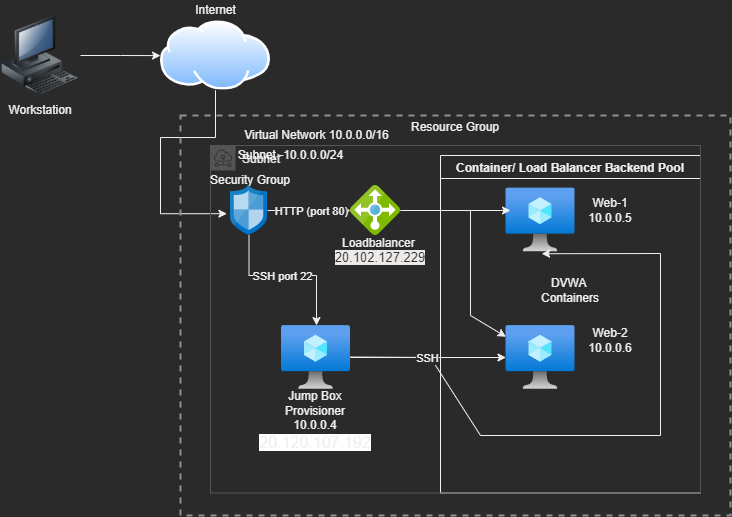

The diagram above was exported from draw.io. Its source (the exported page's mxGraphModel, read from the mxfile embedded in the PNG):
<mxGraphModel dx="733" dy="619" grid="1" gridSize="10" guides="1" tooltips="1" connect="1" arrows="1" fold="1" page="1" pageScale="1" pageWidth="850" pageHeight="1100" math="0" shadow="0">
  <root>
    <mxCell id="0" />
    <mxCell id="1" parent="0" />
    <mxCell id="dhXjMNItXedctqsWXeVk-24" value="" style="edgeStyle=orthogonalEdgeStyle;rounded=0;orthogonalLoop=1;jettySize=auto;html=1;entryX=-0.097;entryY=0.564;entryDx=0;entryDy=0;entryPerimeter=0;" parent="1" source="dhXjMNItXedctqsWXeVk-7" target="dhXjMNItXedctqsWXeVk-3" edge="1">
      <mxGeometry relative="1" as="geometry">
        <Array as="points">
          <mxPoint x="255" y="142" />
          <mxPoint x="200" y="142" />
          <mxPoint x="200" y="218" />
        </Array>
      </mxGeometry>
    </mxCell>
    <mxCell id="dhXjMNItXedctqsWXeVk-7" value="" style="aspect=fixed;perimeter=ellipsePerimeter;html=1;align=center;shadow=0;dashed=0;spacingTop=3;image;image=img/lib/active_directory/internet_cloud.svg;" parent="1" vertex="1">
      <mxGeometry x="200" y="25.349999999999998" width="110" height="69.3" as="geometry" />
    </mxCell>
    <mxCell id="dhXjMNItXedctqsWXeVk-23" value="" style="edgeStyle=orthogonalEdgeStyle;rounded=0;orthogonalLoop=1;jettySize=auto;html=1;" parent="1" source="dhXjMNItXedctqsWXeVk-10" target="dhXjMNItXedctqsWXeVk-7" edge="1">
      <mxGeometry relative="1" as="geometry" />
    </mxCell>
    <mxCell id="dhXjMNItXedctqsWXeVk-10" value="" style="image;html=1;image=img/lib/clip_art/computers/Workstation_128x128.png" parent="1" vertex="1">
      <mxGeometry x="40" y="20" width="80" height="80" as="geometry" />
    </mxCell>
    <mxCell id="dhXjMNItXedctqsWXeVk-11" value="Resource Group" style="fontStyle=0;verticalAlign=top;align=center;spacingTop=-2;fillColor=none;rounded=0;whiteSpace=wrap;html=1;strokeColor=#919191;strokeWidth=2;dashed=1;container=1;collapsible=0;expand=0;recursiveResize=0;" parent="1" vertex="1">
      <mxGeometry x="220" y="120" width="550" height="400" as="geometry" />
    </mxCell>
    <mxCell id="dhXjMNItXedctqsWXeVk-14" value="Container/ Load Balancer Backend Pool" style="swimlane;" parent="dhXjMNItXedctqsWXeVk-11" vertex="1">
      <mxGeometry x="260" y="40" width="260" height="337.5" as="geometry" />
    </mxCell>
    <mxCell id="dhXjMNItXedctqsWXeVk-8" value="" style="aspect=fixed;html=1;points=[];align=center;image;fontSize=12;image=img/lib/azure2/compute/Virtual_Machine.svg;" parent="dhXjMNItXedctqsWXeVk-14" vertex="1">
      <mxGeometry x="65.5" y="32.5" width="69" height="64" as="geometry" />
    </mxCell>
    <mxCell id="dhXjMNItXedctqsWXeVk-19" value="" style="aspect=fixed;html=1;points=[];align=center;image;fontSize=12;image=img/lib/azure2/compute/Virtual_Machine.svg;" parent="dhXjMNItXedctqsWXeVk-14" vertex="1">
      <mxGeometry x="65.5" y="170" width="69" height="64" as="geometry" />
    </mxCell>
    <mxCell id="dhXjMNItXedctqsWXeVk-13" value="Subnet" style="sketch=0;outlineConnect=0;gradientColor=none;html=1;whiteSpace=wrap;fontSize=12;fontStyle=0;shape=mxgraph.aws4.group;grIcon=mxgraph.aws4.group_subnet;strokeColor=#545454;fillColor=none;verticalAlign=top;align=left;spacingLeft=30;fontColor=#E8E8E8;dashed=0;" parent="dhXjMNItXedctqsWXeVk-14" vertex="1">
      <mxGeometry x="-230" y="-10" width="490" height="347.5" as="geometry" />
    </mxCell>
    <mxCell id="dhXjMNItXedctqsWXeVk-33" value="Security Group" style="text;html=1;strokeColor=none;fillColor=none;align=center;verticalAlign=middle;whiteSpace=wrap;rounded=0;" parent="dhXjMNItXedctqsWXeVk-14" vertex="1">
      <mxGeometry x="-240" y="10" width="100" height="30" as="geometry" />
    </mxCell>
    <mxCell id="dhXjMNItXedctqsWXeVk-38" value="Web-1&lt;br&gt;10.0.0.5" style="text;html=1;strokeColor=none;fillColor=none;align=center;verticalAlign=middle;whiteSpace=wrap;rounded=0;" parent="dhXjMNItXedctqsWXeVk-14" vertex="1">
      <mxGeometry x="140" y="40" width="60" height="30" as="geometry" />
    </mxCell>
    <mxCell id="dhXjMNItXedctqsWXeVk-37" value="Web-2&lt;br&gt;10.0.0.6" style="text;html=1;strokeColor=none;fillColor=none;align=center;verticalAlign=middle;whiteSpace=wrap;rounded=0;" parent="dhXjMNItXedctqsWXeVk-14" vertex="1">
      <mxGeometry x="140" y="170" width="60" height="30" as="geometry" />
    </mxCell>
    <mxCell id="dhXjMNItXedctqsWXeVk-36" value="DVWA&amp;nbsp;&lt;br&gt;Containers" style="text;html=1;strokeColor=none;fillColor=none;align=center;verticalAlign=middle;whiteSpace=wrap;rounded=0;" parent="dhXjMNItXedctqsWXeVk-14" vertex="1">
      <mxGeometry x="100" y="120" width="60" height="30" as="geometry" />
    </mxCell>
    <mxCell id="dhXjMNItXedctqsWXeVk-46" value="Subnet -10.0.0.0/24" style="text;html=1;align=center;verticalAlign=middle;resizable=0;points=[];autosize=1;strokeColor=none;fillColor=none;" parent="dhXjMNItXedctqsWXeVk-14" vertex="1">
      <mxGeometry x="-210" y="-10" width="120" height="20" as="geometry" />
    </mxCell>
    <mxCell id="dhXjMNItXedctqsWXeVk-29" value="" style="edgeStyle=none;rounded=0;orthogonalLoop=1;jettySize=auto;html=1;" parent="dhXjMNItXedctqsWXeVk-11" source="dhXjMNItXedctqsWXeVk-20" target="dhXjMNItXedctqsWXeVk-19" edge="1">
      <mxGeometry relative="1" as="geometry" />
    </mxCell>
    <mxCell id="dhXjMNItXedctqsWXeVk-20" value="" style="aspect=fixed;html=1;points=[];align=center;image;fontSize=12;image=img/lib/azure2/compute/Virtual_Machine.svg;" parent="dhXjMNItXedctqsWXeVk-11" vertex="1">
      <mxGeometry x="101" y="210" width="69" height="64" as="geometry" />
    </mxCell>
    <mxCell id="dhXjMNItXedctqsWXeVk-27" value="" style="edgeStyle=none;rounded=0;orthogonalLoop=1;jettySize=auto;html=1;" parent="dhXjMNItXedctqsWXeVk-11" source="dhXjMNItXedctqsWXeVk-4" edge="1">
      <mxGeometry relative="1" as="geometry">
        <mxPoint x="330" y="95" as="targetPoint" />
      </mxGeometry>
    </mxCell>
    <mxCell id="dhXjMNItXedctqsWXeVk-4" value="" style="sketch=0;aspect=fixed;html=1;points=[];align=center;image;fontSize=12;image=img/lib/mscae/Load_Balancer_feature.svg;" parent="dhXjMNItXedctqsWXeVk-11" vertex="1">
      <mxGeometry x="170" y="70" width="50" height="50" as="geometry" />
    </mxCell>
    <mxCell id="dhXjMNItXedctqsWXeVk-25" value="" style="edgeStyle=orthogonalEdgeStyle;rounded=0;orthogonalLoop=1;jettySize=auto;html=1;" parent="dhXjMNItXedctqsWXeVk-11" source="dhXjMNItXedctqsWXeVk-3" target="dhXjMNItXedctqsWXeVk-20" edge="1">
      <mxGeometry relative="1" as="geometry">
        <Array as="points">
          <mxPoint x="69" y="160" />
          <mxPoint x="136" y="160" />
        </Array>
      </mxGeometry>
    </mxCell>
    <mxCell id="dhXjMNItXedctqsWXeVk-41" value="SSH port 22" style="edgeLabel;html=1;align=center;verticalAlign=middle;resizable=0;points=[];" parent="dhXjMNItXedctqsWXeVk-25" vertex="1" connectable="0">
      <mxGeometry x="0.2559" relative="1" as="geometry">
        <mxPoint x="-26" as="offset" />
      </mxGeometry>
    </mxCell>
    <mxCell id="dhXjMNItXedctqsWXeVk-26" value="" style="edgeStyle=none;rounded=0;orthogonalLoop=1;jettySize=auto;html=1;" parent="dhXjMNItXedctqsWXeVk-11" source="dhXjMNItXedctqsWXeVk-3" target="dhXjMNItXedctqsWXeVk-4" edge="1">
      <mxGeometry relative="1" as="geometry" />
    </mxCell>
    <mxCell id="dhXjMNItXedctqsWXeVk-40" value="HTTP (port 80)" style="edgeLabel;html=1;align=center;verticalAlign=middle;resizable=0;points=[];" parent="dhXjMNItXedctqsWXeVk-26" vertex="1" connectable="0">
      <mxGeometry x="-0.388" y="-3" relative="1" as="geometry">
        <mxPoint x="18" y="-3" as="offset" />
      </mxGeometry>
    </mxCell>
    <mxCell id="dhXjMNItXedctqsWXeVk-3" value="" style="sketch=0;aspect=fixed;html=1;points=[];align=center;image;fontSize=12;image=img/lib/mscae/Network_Security_Groups_Classic.svg;" parent="dhXjMNItXedctqsWXeVk-11" vertex="1">
      <mxGeometry x="50" y="70" width="37" height="50" as="geometry" />
    </mxCell>
    <mxCell id="dhXjMNItXedctqsWXeVk-28" value="" style="edgeStyle=none;rounded=0;orthogonalLoop=1;jettySize=auto;html=1;" parent="dhXjMNItXedctqsWXeVk-11" source="dhXjMNItXedctqsWXeVk-4" target="dhXjMNItXedctqsWXeVk-19" edge="1">
      <mxGeometry relative="1" as="geometry">
        <mxPoint x="220" y="110" as="sourcePoint" />
        <mxPoint x="235.5" y="165.5996551724138" as="targetPoint" />
        <Array as="points">
          <mxPoint x="290" y="95" />
          <mxPoint x="290" y="200" />
        </Array>
      </mxGeometry>
    </mxCell>
    <mxCell id="dhXjMNItXedctqsWXeVk-30" value="" style="edgeStyle=none;rounded=0;orthogonalLoop=1;jettySize=auto;html=1;entryX=0.517;entryY=1.027;entryDx=0;entryDy=0;entryPerimeter=0;" parent="dhXjMNItXedctqsWXeVk-11" target="dhXjMNItXedctqsWXeVk-8" edge="1">
      <mxGeometry relative="1" as="geometry">
        <mxPoint x="170" y="241.5" as="sourcePoint" />
        <mxPoint x="325.5" y="241.5" as="targetPoint" />
        <Array as="points">
          <mxPoint x="250" y="242" />
          <mxPoint x="300" y="320" />
          <mxPoint x="480" y="320" />
          <mxPoint x="480" y="138" />
        </Array>
      </mxGeometry>
    </mxCell>
    <mxCell id="dhXjMNItXedctqsWXeVk-42" value="SSH" style="edgeLabel;html=1;align=center;verticalAlign=middle;resizable=0;points=[];" parent="dhXjMNItXedctqsWXeVk-30" vertex="1" connectable="0">
      <mxGeometry x="-0.765" y="-1" relative="1" as="geometry">
        <mxPoint as="offset" />
      </mxGeometry>
    </mxCell>
    <mxCell id="dhXjMNItXedctqsWXeVk-32" value="Virtual Network 10.0.0.0/16" style="text;html=1;align=center;verticalAlign=middle;resizable=0;points=[];autosize=1;strokeColor=none;fillColor=none;" parent="dhXjMNItXedctqsWXeVk-11" vertex="1">
      <mxGeometry x="55.5" y="10" width="160" height="20" as="geometry" />
    </mxCell>
    <mxCell id="dhXjMNItXedctqsWXeVk-43" value="Workstation" style="text;html=1;strokeColor=none;fillColor=none;align=center;verticalAlign=middle;whiteSpace=wrap;rounded=0;" parent="1" vertex="1">
      <mxGeometry x="50" y="100" width="60" height="30" as="geometry" />
    </mxCell>
    <mxCell id="dhXjMNItXedctqsWXeVk-45" value="Internet" style="text;html=1;align=center;verticalAlign=middle;resizable=0;points=[];autosize=1;strokeColor=none;fillColor=none;" parent="1" vertex="1">
      <mxGeometry x="225" y="5.350000000000001" width="60" height="20" as="geometry" />
    </mxCell>
    <mxCell id="dhXjMNItXedctqsWXeVk-34" value="Jump Box Provisioner&lt;br&gt;10.0.0.4&lt;br&gt;&lt;span style=&quot;font-family: &amp;#34;az_ea_font&amp;#34; , &amp;#34;segoe ui&amp;#34; , &amp;#34;az_font&amp;#34; , , , &amp;#34;blinkmacsystemfont&amp;#34; , &amp;#34;roboto&amp;#34; , &amp;#34;oxygen&amp;#34; , &amp;#34;ubuntu&amp;#34; , &amp;#34;cantarell&amp;#34; , &amp;#34;open sans&amp;#34; , &amp;#34;helvetica neue&amp;#34; , sans-serif ; font-size: 16px ; background-color: rgb(255 , 255 , 255)&quot;&gt;20.120.107.192&lt;/span&gt;" style="text;html=1;strokeColor=none;fillColor=none;align=center;verticalAlign=middle;whiteSpace=wrap;rounded=0;" parent="1" vertex="1">
      <mxGeometry x="310" y="410" width="90" height="30" as="geometry" />
    </mxCell>
    <mxCell id="dhXjMNItXedctqsWXeVk-31" value="Loadbalancer&amp;nbsp;&lt;br&gt;&lt;span style=&quot;color: rgb(50 , 49 , 48) ; font-family: &amp;#34;az_ea_font&amp;#34; , &amp;#34;segoe ui&amp;#34; , &amp;#34;az_font&amp;#34; , , , &amp;#34;blinkmacsystemfont&amp;#34; , &amp;#34;roboto&amp;#34; , &amp;#34;oxygen&amp;#34; , &amp;#34;ubuntu&amp;#34; , &amp;#34;cantarell&amp;#34; , &amp;#34;open sans&amp;#34; , &amp;#34;helvetica neue&amp;#34; , sans-serif ; font-size: 13px ; text-align: left ; background-color: rgb(237 , 235 , 233)&quot;&gt;20.102.127.229&lt;/span&gt;" style="text;html=1;strokeColor=none;fillColor=none;align=center;verticalAlign=middle;whiteSpace=wrap;rounded=0;" parent="1" vertex="1">
      <mxGeometry x="390" y="240" width="60" height="30" as="geometry" />
    </mxCell>
  </root>
</mxGraphModel>